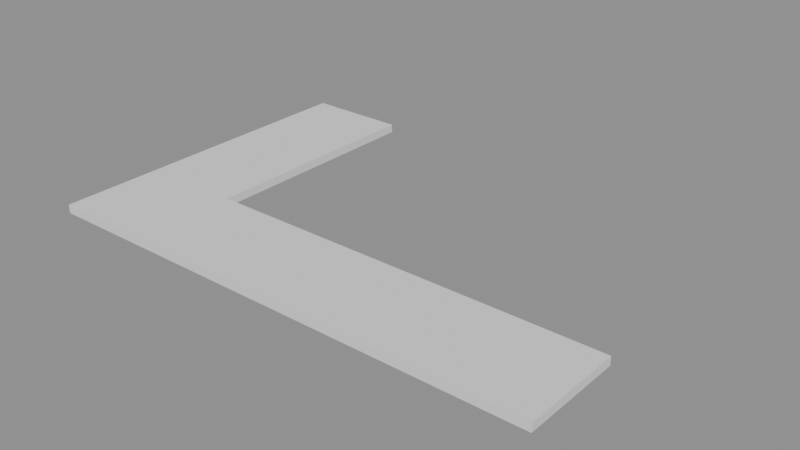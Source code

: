 # Source: p0027.blend  (saved by Blender 4.5.90; exported with 4.5.12 LTS)
import bpy
from mathutils import Matrix  # noqa: F401  (used for matrix-valued properties, if any)

bpy.ops.wm.read_factory_settings(use_empty=True)
scene = bpy.context.scene
scene.name = 'Scene'

# ---- collections
col_asset_p0027 = bpy.data.collections.new('Asset_p0027'); scene.collection.children.link(col_asset_p0027)

# ---- meshes
me_encimeraprofilemesh = bpy.data.meshes.new('EncimeraProfileMesh')
me_encimeraprofilemesh.from_pydata([(0.0, 0.0, 0.0), (3.0, 0.0, 0.0), (3.0, 0.6, 0.0), (0.6, 0.6, 0.0), (0.6, 2.0, 0.0), (0.0, 2.0, 0.0), (0.0, 0.0, 0.05), (3.0, 0.0, 0.05), (3.0, 0.6, 0.05), (0.6, 0.6, 0.05), (0.6, 2.0, 0.05), (0.0, 2.0, 0.05)], [], [(0, 5, 4, 3, 2, 1), (6, 7, 8, 9, 10, 11), (3, 4, 10, 9), (1, 2, 8, 7), (5, 0, 6, 11), (4, 5, 11, 10), (2, 3, 9, 8), (0, 1, 7, 6)])
me_encimeraprofilemesh.update()

# ---- objects
ob_encimera = bpy.data.objects.new('Encimera', me_encimeraprofilemesh)

# ---- transforms, parenting, visibility, modifiers, constraints
ob_encimera.location = (0.0, 0.0, 0.85)

# ---- collection membership
col_asset_p0027.objects.link(ob_encimera)

# ---- scene / render settings (as saved in the file)
scene.frame_start = 1; scene.frame_end = 250; scene.frame_set(1)
scene.render.engine = 'BLENDER_EEVEE_NEXT'
bpy.context.view_layer.update()

# ---- added for rendering (the .blend has no active camera and no usable light): camera, sun + grey world if the file has none
cam_auto = bpy.data.cameras.new('AutoCamera')
cam_auto.lens = 50.0
cam_auto.sensor_width = 36.0
cam_auto.clip_end = 1000.0
ob_auto_camera = bpy.data.objects.new('AutoCamera', cam_auto)
scene.collection.objects.link(ob_auto_camera)
ob_auto_camera.location = (4.83627, -3.00352, 3.54401)
ob_auto_camera.rotation_euler = (1.09748, -7.21219e-08, 0.694738)
scene.camera = ob_auto_camera
light_auto_sun = bpy.data.lights.new('AutoSun', 'SUN')
light_auto_sun.energy = 3.0
light_auto_sun.angle = 0.0523599
ob_auto_sun = bpy.data.objects.new('AutoSun', light_auto_sun)
scene.collection.objects.link(ob_auto_sun)
ob_auto_sun.rotation_euler = (0.872665, 0.174533, 0.523599)
if scene.world is None:
    world_auto = bpy.data.worlds.new('AutoWorld')
    world_auto.color = (0.3, 0.3, 0.3)
    scene.world = world_auto
bpy.context.view_layer.update()
